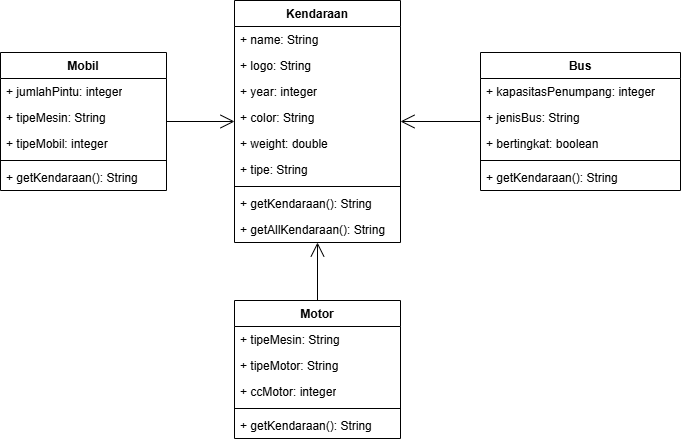

The diagram above was exported from draw.io. Its source (the exported page's mxGraphModel, read from the mxfile embedded in the PNG):
<mxGraphModel dx="893" dy="539" grid="1" gridSize="10" guides="1" tooltips="1" connect="1" arrows="1" fold="1" page="1" pageScale="1" pageWidth="827" pageHeight="1169" math="0" shadow="0">
  <root>
    <mxCell id="0" />
    <mxCell id="1" parent="0" />
    <mxCell id="FfKRwY4U70urlRlIJlwI-1" value="Kendaraan" style="swimlane;fontStyle=1;align=center;verticalAlign=top;childLayout=stackLayout;horizontal=1;startSize=26;horizontalStack=0;resizeParent=1;resizeParentMax=0;resizeLast=0;collapsible=1;marginBottom=0;whiteSpace=wrap;html=1;" vertex="1" parent="1">
      <mxGeometry x="334" y="110" width="166" height="242" as="geometry" />
    </mxCell>
    <mxCell id="FfKRwY4U70urlRlIJlwI-2" value="+ name: String" style="text;strokeColor=none;fillColor=none;align=left;verticalAlign=top;spacingLeft=4;spacingRight=4;overflow=hidden;rotatable=0;points=[[0,0.5],[1,0.5]];portConstraint=eastwest;whiteSpace=wrap;html=1;" vertex="1" parent="FfKRwY4U70urlRlIJlwI-1">
      <mxGeometry y="26" width="166" height="26" as="geometry" />
    </mxCell>
    <mxCell id="FfKRwY4U70urlRlIJlwI-5" value="+ logo: String" style="text;strokeColor=none;fillColor=none;align=left;verticalAlign=top;spacingLeft=4;spacingRight=4;overflow=hidden;rotatable=0;points=[[0,0.5],[1,0.5]];portConstraint=eastwest;whiteSpace=wrap;html=1;" vertex="1" parent="FfKRwY4U70urlRlIJlwI-1">
      <mxGeometry y="52" width="166" height="26" as="geometry" />
    </mxCell>
    <mxCell id="FfKRwY4U70urlRlIJlwI-6" value="+ year: integer" style="text;strokeColor=none;fillColor=none;align=left;verticalAlign=top;spacingLeft=4;spacingRight=4;overflow=hidden;rotatable=0;points=[[0,0.5],[1,0.5]];portConstraint=eastwest;whiteSpace=wrap;html=1;" vertex="1" parent="FfKRwY4U70urlRlIJlwI-1">
      <mxGeometry y="78" width="166" height="26" as="geometry" />
    </mxCell>
    <mxCell id="FfKRwY4U70urlRlIJlwI-7" value="+ color: String" style="text;strokeColor=none;fillColor=none;align=left;verticalAlign=top;spacingLeft=4;spacingRight=4;overflow=hidden;rotatable=0;points=[[0,0.5],[1,0.5]];portConstraint=eastwest;whiteSpace=wrap;html=1;" vertex="1" parent="FfKRwY4U70urlRlIJlwI-1">
      <mxGeometry y="104" width="166" height="26" as="geometry" />
    </mxCell>
    <mxCell id="FfKRwY4U70urlRlIJlwI-8" value="+ weight: double" style="text;strokeColor=none;fillColor=none;align=left;verticalAlign=top;spacingLeft=4;spacingRight=4;overflow=hidden;rotatable=0;points=[[0,0.5],[1,0.5]];portConstraint=eastwest;whiteSpace=wrap;html=1;" vertex="1" parent="FfKRwY4U70urlRlIJlwI-1">
      <mxGeometry y="130" width="166" height="26" as="geometry" />
    </mxCell>
    <mxCell id="FfKRwY4U70urlRlIJlwI-9" value="+ tipe: String" style="text;strokeColor=none;fillColor=none;align=left;verticalAlign=top;spacingLeft=4;spacingRight=4;overflow=hidden;rotatable=0;points=[[0,0.5],[1,0.5]];portConstraint=eastwest;whiteSpace=wrap;html=1;" vertex="1" parent="FfKRwY4U70urlRlIJlwI-1">
      <mxGeometry y="156" width="166" height="26" as="geometry" />
    </mxCell>
    <mxCell id="FfKRwY4U70urlRlIJlwI-3" value="" style="line;strokeWidth=1;fillColor=none;align=left;verticalAlign=middle;spacingTop=-1;spacingLeft=3;spacingRight=3;rotatable=0;labelPosition=right;points=[];portConstraint=eastwest;strokeColor=inherit;" vertex="1" parent="FfKRwY4U70urlRlIJlwI-1">
      <mxGeometry y="182" width="166" height="8" as="geometry" />
    </mxCell>
    <mxCell id="FfKRwY4U70urlRlIJlwI-4" value="+ getKendaraan(): String" style="text;strokeColor=none;fillColor=none;align=left;verticalAlign=top;spacingLeft=4;spacingRight=4;overflow=hidden;rotatable=0;points=[[0,0.5],[1,0.5]];portConstraint=eastwest;whiteSpace=wrap;html=1;" vertex="1" parent="FfKRwY4U70urlRlIJlwI-1">
      <mxGeometry y="190" width="166" height="26" as="geometry" />
    </mxCell>
    <mxCell id="FfKRwY4U70urlRlIJlwI-10" value="+ getAllKendaraan(): String" style="text;strokeColor=none;fillColor=none;align=left;verticalAlign=top;spacingLeft=4;spacingRight=4;overflow=hidden;rotatable=0;points=[[0,0.5],[1,0.5]];portConstraint=eastwest;whiteSpace=wrap;html=1;" vertex="1" parent="FfKRwY4U70urlRlIJlwI-1">
      <mxGeometry y="216" width="166" height="26" as="geometry" />
    </mxCell>
    <mxCell id="FfKRwY4U70urlRlIJlwI-15" value="Mobil" style="swimlane;fontStyle=1;align=center;verticalAlign=top;childLayout=stackLayout;horizontal=1;startSize=26;horizontalStack=0;resizeParent=1;resizeParentMax=0;resizeLast=0;collapsible=1;marginBottom=0;whiteSpace=wrap;html=1;" vertex="1" parent="1">
      <mxGeometry x="100" y="162" width="166" height="138" as="geometry" />
    </mxCell>
    <mxCell id="FfKRwY4U70urlRlIJlwI-16" value="+ jumlahPintu: integer" style="text;strokeColor=none;fillColor=none;align=left;verticalAlign=top;spacingLeft=4;spacingRight=4;overflow=hidden;rotatable=0;points=[[0,0.5],[1,0.5]];portConstraint=eastwest;whiteSpace=wrap;html=1;" vertex="1" parent="FfKRwY4U70urlRlIJlwI-15">
      <mxGeometry y="26" width="166" height="26" as="geometry" />
    </mxCell>
    <mxCell id="FfKRwY4U70urlRlIJlwI-17" value="+ tipeMesin: String" style="text;strokeColor=none;fillColor=none;align=left;verticalAlign=top;spacingLeft=4;spacingRight=4;overflow=hidden;rotatable=0;points=[[0,0.5],[1,0.5]];portConstraint=eastwest;whiteSpace=wrap;html=1;" vertex="1" parent="FfKRwY4U70urlRlIJlwI-15">
      <mxGeometry y="52" width="166" height="26" as="geometry" />
    </mxCell>
    <mxCell id="FfKRwY4U70urlRlIJlwI-18" value="+ tipeMobil: integer" style="text;strokeColor=none;fillColor=none;align=left;verticalAlign=top;spacingLeft=4;spacingRight=4;overflow=hidden;rotatable=0;points=[[0,0.5],[1,0.5]];portConstraint=eastwest;whiteSpace=wrap;html=1;" vertex="1" parent="FfKRwY4U70urlRlIJlwI-15">
      <mxGeometry y="78" width="166" height="26" as="geometry" />
    </mxCell>
    <mxCell id="FfKRwY4U70urlRlIJlwI-22" value="" style="line;strokeWidth=1;fillColor=none;align=left;verticalAlign=middle;spacingTop=-1;spacingLeft=3;spacingRight=3;rotatable=0;labelPosition=right;points=[];portConstraint=eastwest;strokeColor=inherit;" vertex="1" parent="FfKRwY4U70urlRlIJlwI-15">
      <mxGeometry y="104" width="166" height="8" as="geometry" />
    </mxCell>
    <mxCell id="FfKRwY4U70urlRlIJlwI-23" value="+ getKendaraan(): String" style="text;strokeColor=none;fillColor=none;align=left;verticalAlign=top;spacingLeft=4;spacingRight=4;overflow=hidden;rotatable=0;points=[[0,0.5],[1,0.5]];portConstraint=eastwest;whiteSpace=wrap;html=1;" vertex="1" parent="FfKRwY4U70urlRlIJlwI-15">
      <mxGeometry y="112" width="166" height="26" as="geometry" />
    </mxCell>
    <mxCell id="FfKRwY4U70urlRlIJlwI-26" value="Motor" style="swimlane;fontStyle=1;align=center;verticalAlign=top;childLayout=stackLayout;horizontal=1;startSize=26;horizontalStack=0;resizeParent=1;resizeParentMax=0;resizeLast=0;collapsible=1;marginBottom=0;whiteSpace=wrap;html=1;" vertex="1" parent="1">
      <mxGeometry x="334" y="410" width="166" height="138" as="geometry" />
    </mxCell>
    <mxCell id="FfKRwY4U70urlRlIJlwI-27" value="+ tipeMesin: String" style="text;strokeColor=none;fillColor=none;align=left;verticalAlign=top;spacingLeft=4;spacingRight=4;overflow=hidden;rotatable=0;points=[[0,0.5],[1,0.5]];portConstraint=eastwest;whiteSpace=wrap;html=1;" vertex="1" parent="FfKRwY4U70urlRlIJlwI-26">
      <mxGeometry y="26" width="166" height="26" as="geometry" />
    </mxCell>
    <mxCell id="FfKRwY4U70urlRlIJlwI-28" value="+ tipeMotor: String" style="text;strokeColor=none;fillColor=none;align=left;verticalAlign=top;spacingLeft=4;spacingRight=4;overflow=hidden;rotatable=0;points=[[0,0.5],[1,0.5]];portConstraint=eastwest;whiteSpace=wrap;html=1;" vertex="1" parent="FfKRwY4U70urlRlIJlwI-26">
      <mxGeometry y="52" width="166" height="26" as="geometry" />
    </mxCell>
    <mxCell id="FfKRwY4U70urlRlIJlwI-29" value="+ ccMotor: integer" style="text;strokeColor=none;fillColor=none;align=left;verticalAlign=top;spacingLeft=4;spacingRight=4;overflow=hidden;rotatable=0;points=[[0,0.5],[1,0.5]];portConstraint=eastwest;whiteSpace=wrap;html=1;" vertex="1" parent="FfKRwY4U70urlRlIJlwI-26">
      <mxGeometry y="78" width="166" height="26" as="geometry" />
    </mxCell>
    <mxCell id="FfKRwY4U70urlRlIJlwI-30" value="" style="line;strokeWidth=1;fillColor=none;align=left;verticalAlign=middle;spacingTop=-1;spacingLeft=3;spacingRight=3;rotatable=0;labelPosition=right;points=[];portConstraint=eastwest;strokeColor=inherit;" vertex="1" parent="FfKRwY4U70urlRlIJlwI-26">
      <mxGeometry y="104" width="166" height="8" as="geometry" />
    </mxCell>
    <mxCell id="FfKRwY4U70urlRlIJlwI-31" value="+ getKendaraan(): String" style="text;strokeColor=none;fillColor=none;align=left;verticalAlign=top;spacingLeft=4;spacingRight=4;overflow=hidden;rotatable=0;points=[[0,0.5],[1,0.5]];portConstraint=eastwest;whiteSpace=wrap;html=1;" vertex="1" parent="FfKRwY4U70urlRlIJlwI-26">
      <mxGeometry y="112" width="166" height="26" as="geometry" />
    </mxCell>
    <mxCell id="FfKRwY4U70urlRlIJlwI-32" value="Bus" style="swimlane;fontStyle=1;align=center;verticalAlign=top;childLayout=stackLayout;horizontal=1;startSize=26;horizontalStack=0;resizeParent=1;resizeParentMax=0;resizeLast=0;collapsible=1;marginBottom=0;whiteSpace=wrap;html=1;" vertex="1" parent="1">
      <mxGeometry x="580" y="162" width="200" height="138" as="geometry" />
    </mxCell>
    <mxCell id="FfKRwY4U70urlRlIJlwI-33" value="+ kapasitasPenumpang: integer" style="text;strokeColor=none;fillColor=none;align=left;verticalAlign=top;spacingLeft=4;spacingRight=4;overflow=hidden;rotatable=0;points=[[0,0.5],[1,0.5]];portConstraint=eastwest;whiteSpace=wrap;html=1;" vertex="1" parent="FfKRwY4U70urlRlIJlwI-32">
      <mxGeometry y="26" width="200" height="26" as="geometry" />
    </mxCell>
    <mxCell id="FfKRwY4U70urlRlIJlwI-34" value="+ jenisBus: String" style="text;strokeColor=none;fillColor=none;align=left;verticalAlign=top;spacingLeft=4;spacingRight=4;overflow=hidden;rotatable=0;points=[[0,0.5],[1,0.5]];portConstraint=eastwest;whiteSpace=wrap;html=1;" vertex="1" parent="FfKRwY4U70urlRlIJlwI-32">
      <mxGeometry y="52" width="200" height="26" as="geometry" />
    </mxCell>
    <mxCell id="FfKRwY4U70urlRlIJlwI-35" value="+ bertingkat: boolean" style="text;strokeColor=none;fillColor=none;align=left;verticalAlign=top;spacingLeft=4;spacingRight=4;overflow=hidden;rotatable=0;points=[[0,0.5],[1,0.5]];portConstraint=eastwest;whiteSpace=wrap;html=1;" vertex="1" parent="FfKRwY4U70urlRlIJlwI-32">
      <mxGeometry y="78" width="200" height="26" as="geometry" />
    </mxCell>
    <mxCell id="FfKRwY4U70urlRlIJlwI-36" value="" style="line;strokeWidth=1;fillColor=none;align=left;verticalAlign=middle;spacingTop=-1;spacingLeft=3;spacingRight=3;rotatable=0;labelPosition=right;points=[];portConstraint=eastwest;strokeColor=inherit;" vertex="1" parent="FfKRwY4U70urlRlIJlwI-32">
      <mxGeometry y="104" width="200" height="8" as="geometry" />
    </mxCell>
    <mxCell id="FfKRwY4U70urlRlIJlwI-37" value="+ getKendaraan(): String" style="text;strokeColor=none;fillColor=none;align=left;verticalAlign=top;spacingLeft=4;spacingRight=4;overflow=hidden;rotatable=0;points=[[0,0.5],[1,0.5]];portConstraint=eastwest;whiteSpace=wrap;html=1;" vertex="1" parent="FfKRwY4U70urlRlIJlwI-32">
      <mxGeometry y="112" width="200" height="26" as="geometry" />
    </mxCell>
    <mxCell id="FfKRwY4U70urlRlIJlwI-38" value="" style="endArrow=open;endFill=1;endSize=12;html=1;rounded=0;" edge="1" parent="1" source="FfKRwY4U70urlRlIJlwI-15" target="FfKRwY4U70urlRlIJlwI-1">
      <mxGeometry width="160" relative="1" as="geometry">
        <mxPoint x="300" y="350" as="sourcePoint" />
        <mxPoint x="460" y="350" as="targetPoint" />
      </mxGeometry>
    </mxCell>
    <mxCell id="FfKRwY4U70urlRlIJlwI-39" value="" style="endArrow=open;endFill=1;endSize=12;html=1;rounded=0;" edge="1" parent="1" source="FfKRwY4U70urlRlIJlwI-26" target="FfKRwY4U70urlRlIJlwI-1">
      <mxGeometry width="160" relative="1" as="geometry">
        <mxPoint x="268" y="440" as="sourcePoint" />
        <mxPoint x="344" y="345" as="targetPoint" />
      </mxGeometry>
    </mxCell>
    <mxCell id="FfKRwY4U70urlRlIJlwI-40" value="" style="endArrow=open;endFill=1;endSize=12;html=1;rounded=0;" edge="1" parent="1" source="FfKRwY4U70urlRlIJlwI-32" target="FfKRwY4U70urlRlIJlwI-1">
      <mxGeometry width="160" relative="1" as="geometry">
        <mxPoint x="278" y="450" as="sourcePoint" />
        <mxPoint x="354" y="355" as="targetPoint" />
      </mxGeometry>
    </mxCell>
  </root>
</mxGraphModel>